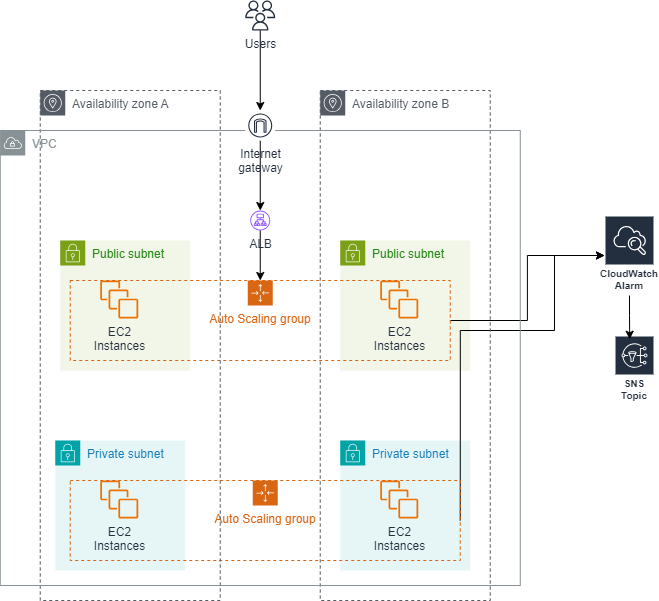

The diagram above was exported from draw.io. Its source (the exported page's mxGraphModel, read from the mxfile embedded in the PNG):
<mxGraphModel dx="1036" dy="606" grid="1" gridSize="10" guides="1" tooltips="1" connect="1" arrows="1" fold="1" page="1" pageScale="1" pageWidth="850" pageHeight="1100" math="0" shadow="0">
  <root>
    <mxCell id="0" />
    <mxCell id="1" parent="0" />
    <mxCell id="80By-QtpxNrjpyl3HQcH-8" value="Private subnet" style="points=[[0,0],[0.25,0],[0.5,0],[0.75,0],[1,0],[1,0.25],[1,0.5],[1,0.75],[1,1],[0.75,1],[0.5,1],[0.25,1],[0,1],[0,0.75],[0,0.5],[0,0.25]];outlineConnect=0;gradientColor=none;html=1;whiteSpace=wrap;fontSize=12;fontStyle=0;container=1;pointerEvents=0;collapsible=0;recursiveResize=0;shape=mxgraph.aws4.group;grIcon=mxgraph.aws4.group_security_group;grStroke=0;strokeColor=#00A4A6;fillColor=#E6F6F7;verticalAlign=top;align=left;spacingLeft=30;fontColor=#147EBA;dashed=0;" vertex="1" parent="1">
      <mxGeometry x="485.75" y="510" width="130" height="130" as="geometry" />
    </mxCell>
    <mxCell id="80By-QtpxNrjpyl3HQcH-7" value="Private subnet" style="points=[[0,0],[0.25,0],[0.5,0],[0.75,0],[1,0],[1,0.25],[1,0.5],[1,0.75],[1,1],[0.75,1],[0.5,1],[0.25,1],[0,1],[0,0.75],[0,0.5],[0,0.25]];outlineConnect=0;gradientColor=none;html=1;whiteSpace=wrap;fontSize=12;fontStyle=0;container=1;pointerEvents=0;collapsible=0;recursiveResize=0;shape=mxgraph.aws4.group;grIcon=mxgraph.aws4.group_security_group;grStroke=0;strokeColor=#00A4A6;fillColor=#E6F6F7;verticalAlign=top;align=left;spacingLeft=30;fontColor=#147EBA;dashed=0;" vertex="1" parent="1">
      <mxGeometry x="200.75" y="510" width="130" height="130" as="geometry" />
    </mxCell>
    <mxCell id="80By-QtpxNrjpyl3HQcH-6" value="Public subnet" style="points=[[0,0],[0.25,0],[0.5,0],[0.75,0],[1,0],[1,0.25],[1,0.5],[1,0.75],[1,1],[0.75,1],[0.5,1],[0.25,1],[0,1],[0,0.75],[0,0.5],[0,0.25]];outlineConnect=0;gradientColor=none;html=1;whiteSpace=wrap;fontSize=12;fontStyle=0;container=1;pointerEvents=0;collapsible=0;recursiveResize=0;shape=mxgraph.aws4.group;grIcon=mxgraph.aws4.group_security_group;grStroke=0;strokeColor=#7AA116;fillColor=#F2F6E8;verticalAlign=top;align=left;spacingLeft=30;fontColor=#248814;dashed=0;" vertex="1" parent="1">
      <mxGeometry x="485.75" y="310" width="130" height="130" as="geometry" />
    </mxCell>
    <mxCell id="80By-QtpxNrjpyl3HQcH-2" value="EC2&lt;div&gt;Instances&lt;/div&gt;" style="sketch=0;outlineConnect=0;fontColor=#232F3E;gradientColor=none;fillColor=#ED7100;strokeColor=none;dashed=0;verticalLabelPosition=bottom;verticalAlign=top;align=center;html=1;fontSize=12;fontStyle=0;aspect=fixed;pointerEvents=1;shape=mxgraph.aws4.instances;" vertex="1" parent="1">
      <mxGeometry x="525.75" y="350" width="38" height="38" as="geometry" />
    </mxCell>
    <mxCell id="80By-QtpxNrjpyl3HQcH-5" value="Public subnet" style="points=[[0,0],[0.25,0],[0.5,0],[0.75,0],[1,0],[1,0.25],[1,0.5],[1,0.75],[1,1],[0.75,1],[0.5,1],[0.25,1],[0,1],[0,0.75],[0,0.5],[0,0.25]];outlineConnect=0;gradientColor=none;html=1;whiteSpace=wrap;fontSize=12;fontStyle=0;container=1;pointerEvents=0;collapsible=0;recursiveResize=0;shape=mxgraph.aws4.group;grIcon=mxgraph.aws4.group_security_group;grStroke=0;strokeColor=#7AA116;fillColor=#F2F6E8;verticalAlign=top;align=left;spacingLeft=30;fontColor=#248814;dashed=0;" vertex="1" parent="1">
      <mxGeometry x="205.75" y="310" width="130" height="130" as="geometry" />
    </mxCell>
    <mxCell id="80By-QtpxNrjpyl3HQcH-1" value="EC2&lt;div&gt;Instances&lt;/div&gt;" style="sketch=0;outlineConnect=0;fontColor=#232F3E;gradientColor=none;fillColor=#ED7100;strokeColor=none;dashed=0;verticalLabelPosition=bottom;verticalAlign=top;align=center;html=1;fontSize=12;fontStyle=0;aspect=fixed;pointerEvents=1;shape=mxgraph.aws4.instances;" vertex="1" parent="1">
      <mxGeometry x="245.75" y="350" width="38" height="38" as="geometry" />
    </mxCell>
    <mxCell id="80By-QtpxNrjpyl3HQcH-3" value="EC2&lt;div&gt;Instances&lt;/div&gt;" style="sketch=0;outlineConnect=0;fontColor=#232F3E;gradientColor=none;fillColor=#ED7100;strokeColor=none;dashed=0;verticalLabelPosition=bottom;verticalAlign=top;align=center;html=1;fontSize=12;fontStyle=0;aspect=fixed;pointerEvents=1;shape=mxgraph.aws4.instances;" vertex="1" parent="1">
      <mxGeometry x="245.75" y="550" width="38" height="38" as="geometry" />
    </mxCell>
    <mxCell id="80By-QtpxNrjpyl3HQcH-4" value="EC2&lt;div&gt;Instances&lt;/div&gt;" style="sketch=0;outlineConnect=0;fontColor=#232F3E;gradientColor=none;fillColor=#ED7100;strokeColor=none;dashed=0;verticalLabelPosition=bottom;verticalAlign=top;align=center;html=1;fontSize=12;fontStyle=0;aspect=fixed;pointerEvents=1;shape=mxgraph.aws4.instances;" vertex="1" parent="1">
      <mxGeometry x="525.75" y="550" width="38" height="38" as="geometry" />
    </mxCell>
    <mxCell id="80By-QtpxNrjpyl3HQcH-36" style="edgeStyle=orthogonalEdgeStyle;rounded=0;orthogonalLoop=1;jettySize=auto;html=1;exitX=1;exitY=0.5;exitDx=0;exitDy=0;" edge="1" parent="1" source="80By-QtpxNrjpyl3HQcH-9" target="80By-QtpxNrjpyl3HQcH-29">
      <mxGeometry relative="1" as="geometry" />
    </mxCell>
    <mxCell id="80By-QtpxNrjpyl3HQcH-9" value="Auto Scaling group" style="points=[[0,0],[0.25,0],[0.5,0],[0.75,0],[1,0],[1,0.25],[1,0.5],[1,0.75],[1,1],[0.75,1],[0.5,1],[0.25,1],[0,1],[0,0.75],[0,0.5],[0,0.25]];outlineConnect=0;gradientColor=none;html=1;whiteSpace=wrap;fontSize=12;fontStyle=0;container=1;pointerEvents=0;collapsible=0;recursiveResize=0;shape=mxgraph.aws4.groupCenter;grIcon=mxgraph.aws4.group_auto_scaling_group;grStroke=1;strokeColor=#D86613;fillColor=none;verticalAlign=top;align=center;fontColor=#D86613;dashed=1;spacingTop=25;" vertex="1" parent="1">
      <mxGeometry x="215.75" y="350" width="380" height="80" as="geometry" />
    </mxCell>
    <mxCell id="80By-QtpxNrjpyl3HQcH-37" style="edgeStyle=orthogonalEdgeStyle;rounded=0;orthogonalLoop=1;jettySize=auto;html=1;exitX=1;exitY=0.5;exitDx=0;exitDy=0;" edge="1" parent="1" source="80By-QtpxNrjpyl3HQcH-19" target="80By-QtpxNrjpyl3HQcH-29">
      <mxGeometry relative="1" as="geometry">
        <mxPoint x="710" y="330" as="targetPoint" />
        <Array as="points">
          <mxPoint x="606" y="400" />
          <mxPoint x="700" y="400" />
          <mxPoint x="700" y="325" />
        </Array>
      </mxGeometry>
    </mxCell>
    <mxCell id="80By-QtpxNrjpyl3HQcH-19" value="Auto Scaling group" style="points=[[0,0],[0.25,0],[0.5,0],[0.75,0],[1,0],[1,0.25],[1,0.5],[1,0.75],[1,1],[0.75,1],[0.5,1],[0.25,1],[0,1],[0,0.75],[0,0.5],[0,0.25]];outlineConnect=0;gradientColor=none;html=1;whiteSpace=wrap;fontSize=12;fontStyle=0;container=1;pointerEvents=0;collapsible=0;recursiveResize=0;shape=mxgraph.aws4.groupCenter;grIcon=mxgraph.aws4.group_auto_scaling_group;grStroke=1;strokeColor=#D86613;fillColor=none;verticalAlign=top;align=center;fontColor=#D86613;dashed=1;spacingTop=25;" vertex="1" parent="1">
      <mxGeometry x="215.75" y="550" width="390" height="80" as="geometry" />
    </mxCell>
    <mxCell id="80By-QtpxNrjpyl3HQcH-34" style="edgeStyle=orthogonalEdgeStyle;rounded=0;orthogonalLoop=1;jettySize=auto;html=1;entryX=0.5;entryY=0;entryDx=0;entryDy=0;" edge="1" parent="1" source="80By-QtpxNrjpyl3HQcH-22" target="80By-QtpxNrjpyl3HQcH-9">
      <mxGeometry relative="1" as="geometry" />
    </mxCell>
    <mxCell id="80By-QtpxNrjpyl3HQcH-22" value="ALB" style="sketch=0;outlineConnect=0;fontColor=#232F3E;gradientColor=none;fillColor=#8C4FFF;strokeColor=none;dashed=0;verticalLabelPosition=bottom;verticalAlign=top;align=center;html=1;fontSize=12;fontStyle=0;aspect=fixed;pointerEvents=1;shape=mxgraph.aws4.application_load_balancer;" vertex="1" parent="1">
      <mxGeometry x="395.75" y="280" width="20" height="20" as="geometry" />
    </mxCell>
    <mxCell id="80By-QtpxNrjpyl3HQcH-24" value="Availability zone B" style="sketch=0;outlineConnect=0;gradientColor=none;html=1;whiteSpace=wrap;fontSize=12;fontStyle=0;shape=mxgraph.aws4.group;grIcon=mxgraph.aws4.group_availability_zone;strokeColor=#545B64;fillColor=none;verticalAlign=top;align=left;spacingLeft=30;fontColor=#545B64;dashed=1;" vertex="1" parent="1">
      <mxGeometry x="465.75" y="160" width="170" height="510" as="geometry" />
    </mxCell>
    <mxCell id="80By-QtpxNrjpyl3HQcH-23" value="Availability zone A" style="sketch=0;outlineConnect=0;gradientColor=none;html=1;whiteSpace=wrap;fontSize=12;fontStyle=0;shape=mxgraph.aws4.group;grIcon=mxgraph.aws4.group_availability_zone;strokeColor=#545B64;fillColor=none;verticalAlign=top;align=left;spacingLeft=30;fontColor=#545B64;dashed=1;" vertex="1" parent="1">
      <mxGeometry x="185.75" y="160" width="180" height="510" as="geometry" />
    </mxCell>
    <mxCell id="80By-QtpxNrjpyl3HQcH-25" value="VPC" style="sketch=0;outlineConnect=0;gradientColor=none;html=1;whiteSpace=wrap;fontSize=12;fontStyle=0;shape=mxgraph.aws4.group;grIcon=mxgraph.aws4.group_vpc;strokeColor=#879196;fillColor=none;verticalAlign=top;align=left;spacingLeft=30;fontColor=#879196;dashed=0;" vertex="1" parent="1">
      <mxGeometry x="145.75" y="200" width="520" height="455" as="geometry" />
    </mxCell>
    <mxCell id="80By-QtpxNrjpyl3HQcH-35" style="edgeStyle=orthogonalEdgeStyle;rounded=0;orthogonalLoop=1;jettySize=auto;html=1;" edge="1" parent="1" source="80By-QtpxNrjpyl3HQcH-26" target="80By-QtpxNrjpyl3HQcH-22">
      <mxGeometry relative="1" as="geometry" />
    </mxCell>
    <mxCell id="80By-QtpxNrjpyl3HQcH-26" value="Internet&#10;gateway" style="sketch=0;outlineConnect=0;fontColor=#232F3E;gradientColor=none;strokeColor=#232F3E;fillColor=#ffffff;dashed=0;verticalLabelPosition=bottom;verticalAlign=top;align=center;html=1;fontSize=12;fontStyle=0;aspect=fixed;shape=mxgraph.aws4.resourceIcon;resIcon=mxgraph.aws4.internet_gateway;" vertex="1" parent="1">
      <mxGeometry x="390.75" y="180" width="30" height="30" as="geometry" />
    </mxCell>
    <mxCell id="80By-QtpxNrjpyl3HQcH-29" value="CloudWatch&lt;div&gt;Alarm&lt;/div&gt;" style="sketch=0;outlineConnect=0;fontColor=#232F3E;gradientColor=none;strokeColor=#ffffff;fillColor=#232F3E;dashed=0;verticalLabelPosition=middle;verticalAlign=bottom;align=center;html=1;whiteSpace=wrap;fontSize=10;fontStyle=1;spacing=3;shape=mxgraph.aws4.productIcon;prIcon=mxgraph.aws4.cloudwatch;" vertex="1" parent="1">
      <mxGeometry x="750" y="285" width="50" height="80" as="geometry" />
    </mxCell>
    <mxCell id="80By-QtpxNrjpyl3HQcH-30" value="SNS&lt;div&gt;Topic&lt;/div&gt;" style="sketch=0;outlineConnect=0;fontColor=#232F3E;gradientColor=none;strokeColor=#ffffff;fillColor=#232F3E;dashed=0;verticalLabelPosition=middle;verticalAlign=bottom;align=center;html=1;whiteSpace=wrap;fontSize=10;fontStyle=1;spacing=3;shape=mxgraph.aws4.productIcon;prIcon=mxgraph.aws4.sns;" vertex="1" parent="1">
      <mxGeometry x="760" y="405" width="40" height="70" as="geometry" />
    </mxCell>
    <mxCell id="80By-QtpxNrjpyl3HQcH-31" style="edgeStyle=orthogonalEdgeStyle;rounded=0;orthogonalLoop=1;jettySize=auto;html=1;entryX=0.38;entryY=0.054;entryDx=0;entryDy=0;entryPerimeter=0;" edge="1" parent="1" source="80By-QtpxNrjpyl3HQcH-29" target="80By-QtpxNrjpyl3HQcH-30">
      <mxGeometry relative="1" as="geometry" />
    </mxCell>
    <mxCell id="80By-QtpxNrjpyl3HQcH-39" style="edgeStyle=orthogonalEdgeStyle;rounded=0;orthogonalLoop=1;jettySize=auto;html=1;" edge="1" parent="1" source="80By-QtpxNrjpyl3HQcH-38" target="80By-QtpxNrjpyl3HQcH-26">
      <mxGeometry relative="1" as="geometry" />
    </mxCell>
    <mxCell id="80By-QtpxNrjpyl3HQcH-38" value="Users" style="sketch=0;outlineConnect=0;fontColor=#232F3E;gradientColor=none;fillColor=#232F3D;strokeColor=none;dashed=0;verticalLabelPosition=bottom;verticalAlign=top;align=center;html=1;fontSize=12;fontStyle=0;aspect=fixed;pointerEvents=1;shape=mxgraph.aws4.users;" vertex="1" parent="1">
      <mxGeometry x="390.75" y="70" width="30" height="30" as="geometry" />
    </mxCell>
  </root>
</mxGraphModel>